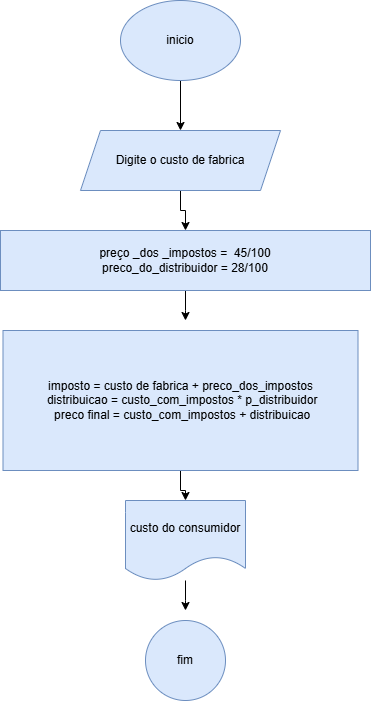

The diagram above was exported from draw.io. Its source (the exported page's mxGraphModel, read from the mxfile embedded in the PNG):
<mxGraphModel dx="1434" dy="790" grid="1" gridSize="10" guides="1" tooltips="1" connect="1" arrows="1" fold="1" page="1" pageScale="1" pageWidth="827" pageHeight="1169" math="0" shadow="0">
  <root>
    <mxCell id="0" />
    <mxCell id="1" parent="0" />
    <mxCell id="X6OFepK0U5DjObjFWezJ-7" style="edgeStyle=orthogonalEdgeStyle;rounded=0;orthogonalLoop=1;jettySize=auto;html=1;entryX=0.5;entryY=0;entryDx=0;entryDy=0;" edge="1" parent="1" source="X6OFepK0U5DjObjFWezJ-1" target="X6OFepK0U5DjObjFWezJ-2">
      <mxGeometry relative="1" as="geometry" />
    </mxCell>
    <mxCell id="X6OFepK0U5DjObjFWezJ-1" value="inicio" style="ellipse;whiteSpace=wrap;html=1;fillColor=#dae8fc;strokeColor=#6c8ebf;" vertex="1" parent="1">
      <mxGeometry x="340" y="20" width="120" height="80" as="geometry" />
    </mxCell>
    <mxCell id="X6OFepK0U5DjObjFWezJ-8" style="edgeStyle=orthogonalEdgeStyle;rounded=0;orthogonalLoop=1;jettySize=auto;html=1;entryX=0.5;entryY=0;entryDx=0;entryDy=0;" edge="1" parent="1" source="X6OFepK0U5DjObjFWezJ-2" target="X6OFepK0U5DjObjFWezJ-3">
      <mxGeometry relative="1" as="geometry" />
    </mxCell>
    <mxCell id="X6OFepK0U5DjObjFWezJ-2" value="Digite o custo de fabrica" style="shape=parallelogram;perimeter=parallelogramPerimeter;whiteSpace=wrap;html=1;fixedSize=1;fillColor=#dae8fc;strokeColor=#6c8ebf;" vertex="1" parent="1">
      <mxGeometry x="300" y="150" width="200" height="60" as="geometry" />
    </mxCell>
    <mxCell id="X6OFepK0U5DjObjFWezJ-9" style="edgeStyle=orthogonalEdgeStyle;rounded=0;orthogonalLoop=1;jettySize=auto;html=1;" edge="1" parent="1" source="X6OFepK0U5DjObjFWezJ-3">
      <mxGeometry relative="1" as="geometry">
        <mxPoint x="405" y="340" as="targetPoint" />
      </mxGeometry>
    </mxCell>
    <mxCell id="X6OFepK0U5DjObjFWezJ-3" value="preço _dos _impostos =&amp;nbsp; 45/100&lt;div&gt;preco_do_distribuidor = 28/100&lt;/div&gt;" style="rounded=0;whiteSpace=wrap;html=1;fillColor=#dae8fc;strokeColor=#6c8ebf;" vertex="1" parent="1">
      <mxGeometry x="220" y="250" width="370" height="60" as="geometry" />
    </mxCell>
    <mxCell id="X6OFepK0U5DjObjFWezJ-10" style="edgeStyle=orthogonalEdgeStyle;rounded=0;orthogonalLoop=1;jettySize=auto;html=1;entryX=0.5;entryY=0;entryDx=0;entryDy=0;" edge="1" parent="1" source="X6OFepK0U5DjObjFWezJ-4" target="X6OFepK0U5DjObjFWezJ-5">
      <mxGeometry relative="1" as="geometry" />
    </mxCell>
    <mxCell id="X6OFepK0U5DjObjFWezJ-4" value="imposto = custo de fabrica + preco_dos_impostos&lt;div&gt;&amp;nbsp;distribuicao = custo_com_impostos * p_distribuidor&lt;/div&gt;&lt;div&gt;&lt;div&gt;&amp;nbsp;preco final = custo_com_impostos + distribuicao&lt;/div&gt;&lt;/div&gt;" style="rounded=0;whiteSpace=wrap;html=1;fillColor=#dae8fc;strokeColor=#6c8ebf;" vertex="1" parent="1">
      <mxGeometry x="222.5" y="350" width="355" height="140" as="geometry" />
    </mxCell>
    <mxCell id="X6OFepK0U5DjObjFWezJ-11" style="edgeStyle=orthogonalEdgeStyle;rounded=0;orthogonalLoop=1;jettySize=auto;html=1;" edge="1" parent="1" source="X6OFepK0U5DjObjFWezJ-5">
      <mxGeometry relative="1" as="geometry">
        <mxPoint x="405" y="630" as="targetPoint" />
      </mxGeometry>
    </mxCell>
    <mxCell id="X6OFepK0U5DjObjFWezJ-5" value="custo do consumidor" style="shape=document;whiteSpace=wrap;html=1;boundedLbl=1;fillColor=#dae8fc;strokeColor=#6c8ebf;" vertex="1" parent="1">
      <mxGeometry x="345" y="520" width="120" height="80" as="geometry" />
    </mxCell>
    <mxCell id="X6OFepK0U5DjObjFWezJ-6" value="fim" style="ellipse;whiteSpace=wrap;html=1;aspect=fixed;fillColor=#dae8fc;strokeColor=#6c8ebf;" vertex="1" parent="1">
      <mxGeometry x="365" y="640" width="80" height="80" as="geometry" />
    </mxCell>
  </root>
</mxGraphModel>